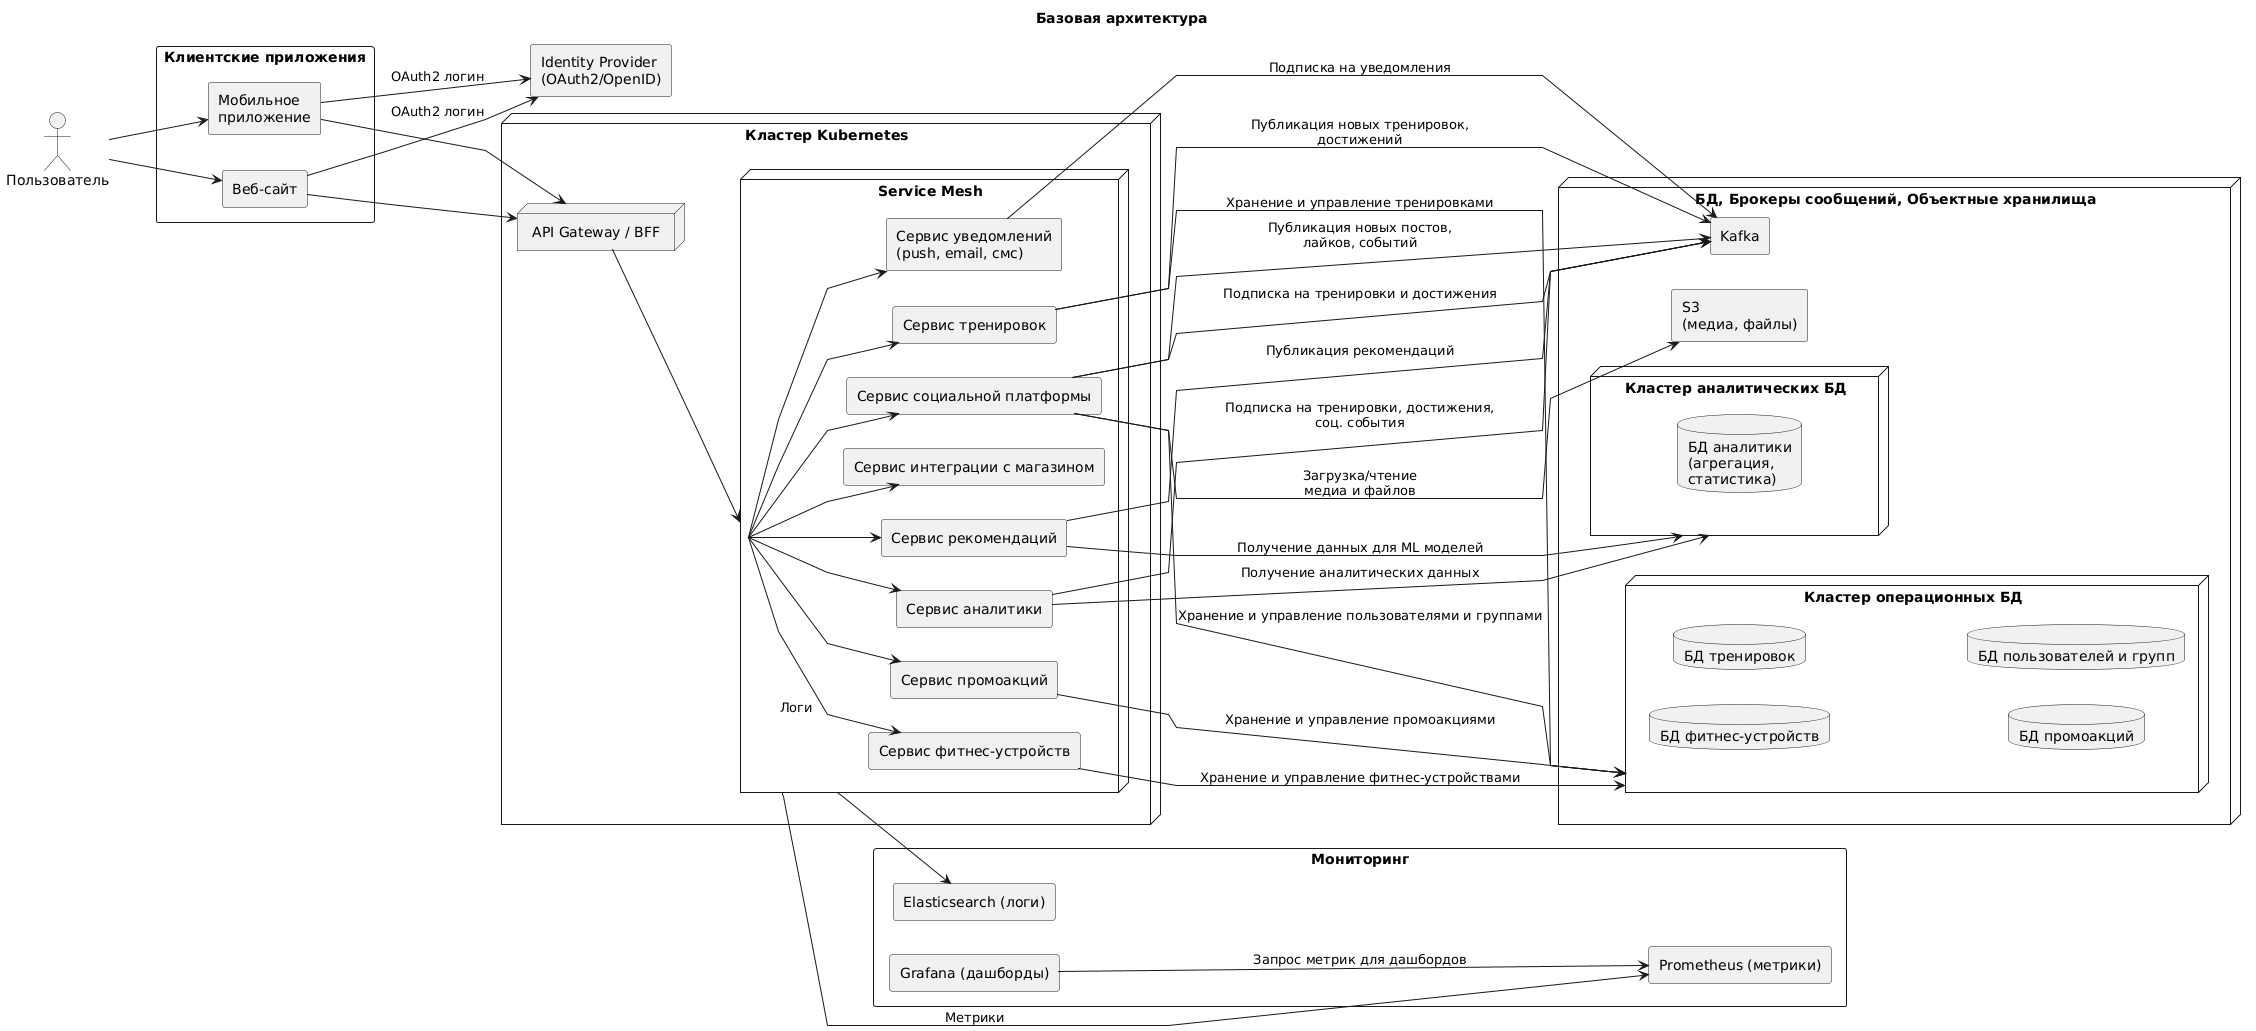

The diagram above was rendered by PlantUML. Its source (embedded in the PNG):
@startuml
' Общие настройки '
skinparam linetype polyline
left to right direction
skinparam rectangle {
  Rounded true
}
skinparam node {
  Rounded true
}

title Базовая архитектура

actor "Пользователь" as User

rectangle "Identity Provider\n(OAuth2/OpenID)" as IDP

rectangle "Клиентские приложения" as Clients {
  rectangle "Мобильное\nприложение" as MobileApp
  rectangle "Веб-сайт" as WebClient
}

node "Кластер Kubernetes" as K8s {
  node "API Gateway / BFF" as APIGateway

  node "Service Mesh" as SM {
    rectangle "Сервис социальной платформы" as SocialService
    rectangle "Сервис тренировок" as TrainingService
    rectangle "Сервис аналитики" as AnalyticsService
    rectangle "Сервис рекомендаций" as RecoService
    rectangle "Сервис фитнес-устройств" as IntegrationService
    rectangle "Сервис промоакций" as PromoService
    rectangle "Сервис интеграции с магазином" as EcomService
    rectangle "Сервис уведомлений\n(push, email, смс)" as NotifyService
  }
}

node "БД, Брокеры сообщений, Объектные хранилища" as DataInfra {
  
  ' -- Кластер операционных БД --
  node "Кластер операционных БД" as OpCluster {
    database "БД фитнес-устройств" as IntegrationDB
    database "БД тренировок" as TrainingDB
    database "БД промоакций" as PromoDB
    database "БД пользователей и групп" as SocialDB
  }
  
  ' -- Кластер аналитических БД (DWH/Big Data) --
  node "Кластер аналитических БД" as AnCluster {
    database "БД аналитики\n(агрегация,\nстатистика)" as AnalyticsDB
  }
  
  rectangle "Kafka" as Broker
  rectangle "S3\n(медиа, файлы)" as ObjStorage
}

rectangle "Мониторинг" as Observability {
  rectangle "Prometheus (метрики)" as Prom
  rectangle "Elasticsearch (логи)" as Elastic
  rectangle "Grafana (дашборды)" as Grafana
}

' === Взаимодействие пользователя с клиентами и IdP ===
User --> MobileApp
User --> WebClient

MobileApp --> IDP : OAuth2 логин
WebClient --> IDP : OAuth2 логин

MobileApp --> APIGateway
WebClient --> APIGateway

APIGateway --> SM

' === Взаимодействие сервисов внутри Service Mesh ===
SM --> SocialService
SM --> TrainingService
SM --> AnalyticsService
SM --> RecoService
SM --> IntegrationService
SM --> EcomService
SM --> PromoService
SM --> NotifyService

' === Ссылки на кластеры баз данных ===
SocialService --> OpCluster : Хранение и управление пользователями и группами
TrainingService --> OpCluster : Хранение и управление тренировками
PromoService --> OpCluster : Хранение и управление промоакциями
IntegrationService --> OpCluster : Хранение и управление фитнес-устройствами

AnalyticsService --> AnCluster : Получение аналитических данных
RecoService --> AnCluster : Получение данных для ML моделей

' === Очереди (Kafka) и хранилище ===
SocialService --> Broker : Публикация новых постов,\nлайков, событий
TrainingService --> Broker : Публикация новых тренировок,\nдостижений
NotifyService --> Broker : Подписка на уведомления
SocialService --> Broker : Подписка на тренировки и достижения
AnalyticsService --> Broker : Подписка на тренировки, достижения,\nсоц. события
RecoService --> Broker : Публикация рекомендаций

SocialService --> ObjStorage : Загрузка/чтение\nмедиа и файлов

' === Логи и метрики ===
SM --> Elastic : Логи
SM --> Prom : Метрики
Grafana --> Prom : Запрос метрик для дашбордов
@enduml